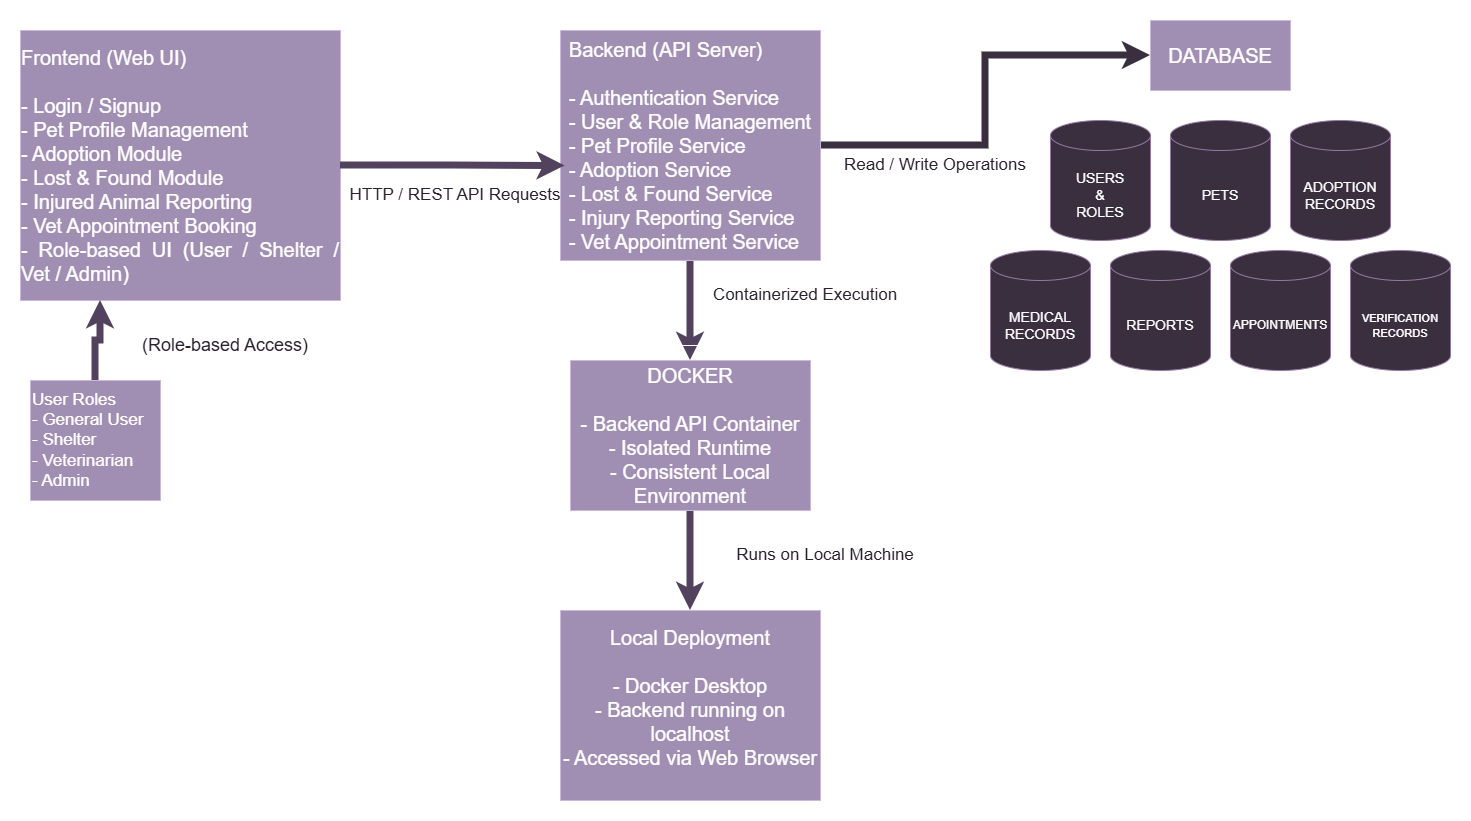

The diagram above was exported from draw.io. Its source (the exported page's mxGraphModel, read from the mxfile embedded in the PNG):
<mxGraphModel dx="622263" dy="476833" grid="1" gridSize="10" guides="1" tooltips="1" connect="1" arrows="1" fold="1" page="1" pageScale="1" pageWidth="827" pageHeight="1169" background="light-dark(#FFFFFF,#FFFFFF)" math="0" shadow="0">
  <root>
    <mxCell id="0" />
    <mxCell id="1" parent="0" />
    <mxCell id="2" parent="1" style="rounded=0;whiteSpace=wrap;html=1;fillColor=#76608a;fontColor=#ffffff;strokeColor=#432D57;align=center;" value="&lt;div style=&quot;text-align: justify;&quot;&gt;&lt;div&gt;&lt;font style=&quot;color: light-dark(rgb(0, 0, 0), rgb(255, 255, 255)); font-size: 20px;&quot;&gt;Frontend (Web UI)&lt;/font&gt;&lt;/div&gt;&lt;div&gt;&lt;font style=&quot;color: light-dark(rgb(0, 0, 0), rgb(255, 255, 255)); background-color: light-dark(rgb(255, 255, 255), rgb(83, 66, 94)); font-size: 20px;&quot;&gt;&lt;br&gt;&lt;/font&gt;&lt;/div&gt;&lt;div&gt;&lt;font style=&quot;color: light-dark(rgb(0, 0, 0), rgb(255, 255, 255)); font-size: 20px;&quot;&gt;- Login / Signup&lt;/font&gt;&lt;/div&gt;&lt;div&gt;&lt;font style=&quot;color: light-dark(rgb(0, 0, 0), rgb(255, 255, 255)); font-size: 20px;&quot;&gt;- Pet Profile Management&lt;/font&gt;&lt;/div&gt;&lt;div&gt;&lt;font style=&quot;color: light-dark(rgb(0, 0, 0), rgb(255, 255, 255)); font-size: 20px;&quot;&gt;- Adoption Module&lt;/font&gt;&lt;/div&gt;&lt;div&gt;&lt;font style=&quot;color: light-dark(rgb(0, 0, 0), rgb(255, 255, 255)); font-size: 20px;&quot;&gt;- Lost &amp;amp; Found Module&lt;/font&gt;&lt;/div&gt;&lt;div&gt;&lt;font style=&quot;color: light-dark(rgb(0, 0, 0), rgb(255, 255, 255)); font-size: 20px;&quot;&gt;- Injured Animal Reporting&lt;/font&gt;&lt;/div&gt;&lt;div&gt;&lt;font style=&quot;color: light-dark(rgb(0, 0, 0), rgb(255, 255, 255)); font-size: 20px;&quot;&gt;- Vet Appointment Booking&lt;/font&gt;&lt;/div&gt;&lt;div&gt;&lt;font style=&quot;color: light-dark(rgb(0, 0, 0), rgb(255, 255, 255)); font-size: 20px;&quot;&gt;- Role-based UI (User / Shelter / Vet / Admin)&lt;/font&gt;&lt;/div&gt;&lt;/div&gt;" vertex="1">
      <mxGeometry height="270" width="320" x="-3230" y="-3480" as="geometry" />
    </mxCell>
    <mxCell id="3" edge="1" parent="1" source="5" style="edgeStyle=orthogonalEdgeStyle;rounded=0;orthogonalLoop=1;jettySize=auto;html=1;exitX=1;exitY=0.5;exitDx=0;exitDy=0;entryX=0;entryY=0.5;entryDx=0;entryDy=0;fillColor=#e1d5e7;strokeColor=light-dark(#9673a6, #392f3f);strokeWidth=7;" target="6">
      <mxGeometry relative="1" as="geometry" />
    </mxCell>
    <mxCell id="4" edge="1" parent="1" source="5" style="edgeStyle=orthogonalEdgeStyle;rounded=0;orthogonalLoop=1;jettySize=auto;html=1;exitX=0.5;exitY=1;exitDx=0;exitDy=0;entryX=0.5;entryY=0;entryDx=0;entryDy=0;strokeColor=light-dark(#FFFFFF,#53425E);strokeWidth=7;" target="8">
      <mxGeometry relative="1" as="geometry" />
    </mxCell>
    <mxCell id="5" parent="1" style="rounded=0;whiteSpace=wrap;html=1;fillColor=#76608a;fontColor=#ffffff;strokeColor=#432D57;" value="&lt;div style=&quot;text-align: justify;&quot;&gt;&lt;font style=&quot;color: light-dark(rgb(0, 0, 0), rgb(255, 255, 255)); font-size: 20px;&quot;&gt;Backend (API Server)&lt;/font&gt;&lt;/div&gt;&lt;div style=&quot;text-align: justify;&quot;&gt;&lt;font style=&quot;color: light-dark(rgb(0, 0, 0), rgb(255, 255, 255)); font-size: 20px;&quot;&gt;&lt;br&gt;&lt;/font&gt;&lt;/div&gt;&lt;div style=&quot;text-align: justify;&quot;&gt;&lt;font style=&quot;color: light-dark(rgb(0, 0, 0), rgb(255, 255, 255)); font-size: 20px;&quot;&gt;- Authentication Service&lt;/font&gt;&lt;/div&gt;&lt;div style=&quot;text-align: justify;&quot;&gt;&lt;font style=&quot;color: light-dark(rgb(0, 0, 0), rgb(255, 255, 255)); font-size: 20px;&quot;&gt;- User &amp;amp; Role Management&lt;/font&gt;&lt;/div&gt;&lt;div style=&quot;text-align: justify;&quot;&gt;&lt;font style=&quot;color: light-dark(rgb(0, 0, 0), rgb(255, 255, 255)); font-size: 20px;&quot;&gt;- Pet Profile Service&lt;/font&gt;&lt;/div&gt;&lt;div style=&quot;text-align: justify;&quot;&gt;&lt;font style=&quot;color: light-dark(rgb(0, 0, 0), rgb(255, 255, 255)); font-size: 20px;&quot;&gt;- Adoption Service&lt;/font&gt;&lt;/div&gt;&lt;div style=&quot;text-align: justify;&quot;&gt;&lt;font style=&quot;color: light-dark(rgb(0, 0, 0), rgb(255, 255, 255)); font-size: 20px;&quot;&gt;- Lost &amp;amp; Found Service&lt;/font&gt;&lt;/div&gt;&lt;div style=&quot;text-align: justify;&quot;&gt;&lt;font style=&quot;color: light-dark(rgb(0, 0, 0), rgb(255, 255, 255)); font-size: 20px;&quot;&gt;- Injury Reporting Service&lt;/font&gt;&lt;/div&gt;&lt;div style=&quot;text-align: justify;&quot;&gt;&lt;font style=&quot;color: light-dark(rgb(0, 0, 0), rgb(255, 255, 255)); font-size: 20px;&quot;&gt;- Vet Appointment Service&lt;/font&gt;&lt;/div&gt;" vertex="1">
      <mxGeometry height="230" width="260" x="-2690" y="-3480" as="geometry" />
    </mxCell>
    <mxCell id="6" parent="1" style="rounded=0;whiteSpace=wrap;html=1;fillColor=#76608a;fontColor=#ffffff;strokeColor=#432D57;" value="&lt;font style=&quot;color: light-dark(rgb(0, 0, 0), rgb(255, 255, 255)); line-height: 140%; font-size: 20px;&quot;&gt;DATABASE&lt;/font&gt;" vertex="1">
      <mxGeometry height="70" width="140" x="-2100" y="-3490" as="geometry" />
    </mxCell>
    <mxCell id="7" edge="1" parent="1" source="8" style="edgeStyle=orthogonalEdgeStyle;rounded=0;orthogonalLoop=1;jettySize=auto;html=1;exitX=0.5;exitY=1;exitDx=0;exitDy=0;entryX=0.5;entryY=0;entryDx=0;entryDy=0;strokeColor=light-dark(#FFFFFF,#53425E);strokeWidth=7;" target="24">
      <mxGeometry relative="1" as="geometry" />
    </mxCell>
    <mxCell id="8" parent="1" style="rounded=0;whiteSpace=wrap;html=1;fillColor=#76608a;fontColor=#ffffff;strokeColor=#432D57;" value="&lt;div&gt;&lt;font style=&quot;color: light-dark(rgb(0, 0, 0), rgb(255, 255, 255));&quot;&gt;&lt;font style=&quot;font-size: 20px;&quot;&gt;DOCKER&lt;/font&gt;&lt;/font&gt;&lt;/div&gt;&lt;div&gt;&lt;font style=&quot;color: light-dark(rgb(0, 0, 0), rgb(255, 255, 255)); font-size: 20px;&quot;&gt;&lt;font style=&quot;&quot;&gt;&lt;br&gt;&lt;/font&gt;- Backend API Container&lt;br&gt;- Isolated Runtime&lt;br&gt;- Consistent Local Environment&lt;/font&gt;&lt;/div&gt;" vertex="1">
      <mxGeometry height="150" width="240" x="-2680" y="-3150" as="geometry" />
    </mxCell>
    <mxCell id="9" parent="1" style="shape=cylinder3;whiteSpace=wrap;html=1;boundedLbl=1;backgroundOutline=1;size=15;fillStyle=auto;fillColor=#e1d5e7;strokeColor=#9673a6;flipH=0;legacyAnchorPoints=0;" value="" vertex="1">
      <mxGeometry height="120" width="100" x="-2200" y="-3390" as="geometry" />
    </mxCell>
    <mxCell id="10" edge="1" parent="1" style="edgeStyle=orthogonalEdgeStyle;rounded=0;orthogonalLoop=1;jettySize=auto;html=1;exitX=0;exitY=0.5;exitDx=0;exitDy=0;exitPerimeter=0;">
      <mxGeometry relative="1" as="geometry">
        <mxPoint x="-2091" y="-3350" as="sourcePoint" />
        <mxPoint x="-2060" y="-3339.588235294119" as="targetPoint" />
      </mxGeometry>
    </mxCell>
    <mxCell id="11" parent="1" style="shape=cylinder3;whiteSpace=wrap;html=1;boundedLbl=1;backgroundOutline=1;size=15;fillStyle=auto;fillColor=#e1d5e7;strokeColor=#9673a6;flipH=0;legacyAnchorPoints=0;" value="" vertex="1">
      <mxGeometry height="120" width="100" x="-2080" y="-3390" as="geometry" />
    </mxCell>
    <mxCell id="12" parent="1" style="shape=cylinder3;whiteSpace=wrap;html=1;boundedLbl=1;backgroundOutline=1;size=15;fillStyle=auto;fillColor=#e1d5e7;strokeColor=#9673a6;flipH=0;legacyAnchorPoints=0;" value="" vertex="1">
      <mxGeometry height="120" width="100" x="-1960" y="-3390" as="geometry" />
    </mxCell>
    <mxCell id="13" parent="1" style="shape=cylinder3;whiteSpace=wrap;html=1;boundedLbl=1;backgroundOutline=1;size=15;fillStyle=auto;fillColor=#e1d5e7;strokeColor=#9673a6;flipH=0;legacyAnchorPoints=0;" value="" vertex="1">
      <mxGeometry height="120" width="100" x="-2260" y="-3260" as="geometry" />
    </mxCell>
    <mxCell id="14" parent="1" style="shape=cylinder3;whiteSpace=wrap;html=1;boundedLbl=1;backgroundOutline=1;size=15;fillStyle=auto;fillColor=#e1d5e7;strokeColor=#9673a6;flipH=0;legacyAnchorPoints=0;" value="" vertex="1">
      <mxGeometry height="120" width="100" x="-2140" y="-3260" as="geometry" />
    </mxCell>
    <mxCell id="15" parent="1" style="shape=cylinder3;whiteSpace=wrap;html=1;boundedLbl=1;backgroundOutline=1;size=15;fillStyle=auto;fillColor=#e1d5e7;strokeColor=#9673a6;flipH=0;legacyAnchorPoints=0;" value="" vertex="1">
      <mxGeometry height="120" width="100" x="-2020" y="-3260" as="geometry" />
    </mxCell>
    <mxCell id="16" parent="1" style="shape=cylinder3;whiteSpace=wrap;html=1;boundedLbl=1;backgroundOutline=1;size=15;fillStyle=auto;fillColor=#e1d5e7;strokeColor=#9673a6;flipH=0;legacyAnchorPoints=0;" value="" vertex="1">
      <mxGeometry height="120" width="100" x="-1900" y="-3260" as="geometry" />
    </mxCell>
    <mxCell id="17" parent="1" style="text;html=1;whiteSpace=wrap;strokeColor=none;fillColor=none;align=center;verticalAlign=middle;rounded=0;" value="&lt;font style=&quot;font-size: 14px;&quot;&gt;USERS&lt;/font&gt;&lt;div&gt;&lt;font style=&quot;font-size: 14px;&quot;&gt;&amp;amp;&lt;/font&gt;&lt;/div&gt;&lt;div&gt;&lt;font style=&quot;font-size: 14px;&quot;&gt;ROLES&lt;/font&gt;&lt;/div&gt;" vertex="1">
      <mxGeometry height="30" width="60" x="-2180" y="-3330" as="geometry" />
    </mxCell>
    <mxCell id="18" parent="1" style="text;html=1;whiteSpace=wrap;strokeColor=none;fillColor=none;align=center;verticalAlign=middle;rounded=0;" value="&lt;font style=&quot;font-size: 14px;&quot;&gt;PETS&lt;/font&gt;" vertex="1">
      <mxGeometry height="30" width="60" x="-2060" y="-3330" as="geometry" />
    </mxCell>
    <mxCell id="19" parent="1" style="text;html=1;whiteSpace=wrap;strokeColor=none;fillColor=none;align=center;verticalAlign=middle;rounded=0;" value="&lt;font style=&quot;font-size: 14px;&quot;&gt;ADOPTION&lt;/font&gt;&lt;div&gt;&lt;font style=&quot;font-size: 14px;&quot;&gt;RECORDS&lt;/font&gt;&lt;/div&gt;" vertex="1">
      <mxGeometry height="30" width="60" x="-1940" y="-3330" as="geometry" />
    </mxCell>
    <mxCell id="20" parent="1" style="text;html=1;whiteSpace=wrap;strokeColor=none;fillColor=none;align=center;verticalAlign=middle;rounded=0;" value="&lt;font style=&quot;font-size: 14px;&quot;&gt;MEDICAL&lt;/font&gt;&lt;div&gt;&lt;font style=&quot;font-size: 14px;&quot;&gt;RECORDS&lt;/font&gt;&lt;/div&gt;" vertex="1">
      <mxGeometry height="30" width="60" x="-2240" y="-3200" as="geometry" />
    </mxCell>
    <mxCell id="21" parent="1" style="text;html=1;whiteSpace=wrap;strokeColor=none;fillColor=none;align=center;verticalAlign=middle;rounded=0;" value="&lt;font style=&quot;font-size: 14px;&quot;&gt;REPORTS&lt;/font&gt;" vertex="1">
      <mxGeometry height="30" width="60" x="-2120" y="-3200" as="geometry" />
    </mxCell>
    <mxCell id="22" parent="1" style="text;html=1;whiteSpace=wrap;strokeColor=none;fillColor=none;align=center;verticalAlign=middle;rounded=0;" value="&lt;font&gt;APPOINTMENTS&lt;/font&gt;" vertex="1">
      <mxGeometry height="30" width="60" x="-2000" y="-3200" as="geometry" />
    </mxCell>
    <mxCell id="23" parent="1" style="text;html=1;whiteSpace=wrap;strokeColor=none;fillColor=none;align=center;verticalAlign=middle;rounded=0;" value="&lt;font style=&quot;font-size: 11px;&quot;&gt;VERIFICATION&lt;/font&gt;&lt;div&gt;&lt;font style=&quot;font-size: 11px;&quot;&gt;RECORDS&lt;/font&gt;&lt;/div&gt;" vertex="1">
      <mxGeometry height="30" width="60" x="-1880" y="-3200" as="geometry" />
    </mxCell>
    <mxCell id="24" parent="1" style="rounded=0;whiteSpace=wrap;html=1;fillColor=#76608a;fontColor=#ffffff;strokeColor=#432D57;" value="&lt;div&gt;&lt;font style=&quot;color: light-dark(rgb(0, 0, 0), rgb(255, 255, 255)); font-size: 20px;&quot;&gt;Local Deployment&lt;/font&gt;&lt;/div&gt;&lt;div&gt;&lt;font style=&quot;color: light-dark(rgb(0, 0, 0), rgb(255, 255, 255)); font-size: 20px;&quot;&gt;&lt;br&gt;&lt;/font&gt;&lt;/div&gt;&lt;div&gt;&lt;font style=&quot;color: light-dark(rgb(0, 0, 0), rgb(255, 255, 255)); font-size: 20px;&quot;&gt;- Docker Desktop&lt;/font&gt;&lt;/div&gt;&lt;div&gt;&lt;font style=&quot;color: light-dark(rgb(0, 0, 0), rgb(255, 255, 255)); font-size: 20px;&quot;&gt;- Backend running on localhost&lt;/font&gt;&lt;/div&gt;&lt;div&gt;&lt;font style=&quot;color: light-dark(rgb(0, 0, 0), rgb(255, 255, 255)); font-size: 20px;&quot;&gt;- Accessed via Web Browser&lt;/font&gt;&lt;/div&gt;&lt;div&gt;&lt;br&gt;&lt;/div&gt;" vertex="1">
      <mxGeometry height="190" width="260" x="-2690" y="-2900" as="geometry" />
    </mxCell>
    <mxCell id="25" edge="1" parent="1" source="2" style="edgeStyle=orthogonalEdgeStyle;rounded=0;orthogonalLoop=1;jettySize=auto;html=1;exitX=1;exitY=0.5;exitDx=0;exitDy=0;entryX=0.018;entryY=0.589;entryDx=0;entryDy=0;entryPerimeter=0;strokeColor=light-dark(#FFFFFF,#53425E);fillColor=#e1d5e7;strokeWidth=7;" target="5">
      <mxGeometry relative="1" as="geometry" />
    </mxCell>
    <mxCell id="26" edge="1" parent="1" source="27" style="edgeStyle=orthogonalEdgeStyle;rounded=0;orthogonalLoop=1;jettySize=auto;html=1;exitX=0.5;exitY=0;exitDx=0;exitDy=0;entryX=0.25;entryY=1;entryDx=0;entryDy=0;strokeColor=light-dark(#FFFFFF,#53425E);strokeWidth=7;" target="2">
      <mxGeometry relative="1" as="geometry" />
    </mxCell>
    <mxCell id="27" parent="1" style="rounded=0;whiteSpace=wrap;html=1;fillColor=#76608a;fontColor=#ffffff;strokeColor=#432D57;align=left;" value="&lt;div style=&quot;text-align: justify;&quot;&gt;&lt;span style=&quot;background-color: transparent;&quot;&gt;&lt;font style=&quot;color: light-dark(rgb(0, 0, 0), rgb(255, 255, 255)); font-size: 17px;&quot;&gt;User Roles&lt;/font&gt;&lt;/span&gt;&lt;/div&gt;&lt;div style=&quot;text-align: justify;&quot;&gt;&lt;span style=&quot;background-color: transparent;&quot;&gt;&lt;font style=&quot;color: light-dark(rgb(0, 0, 0), rgb(255, 255, 255)); font-size: 17px;&quot;&gt;- General User&lt;/font&gt;&lt;/span&gt;&lt;/div&gt;&lt;div style=&quot;text-align: justify;&quot;&gt;&lt;span style=&quot;background-color: transparent;&quot;&gt;&lt;font style=&quot;color: light-dark(rgb(0, 0, 0), rgb(255, 255, 255)); font-size: 17px;&quot;&gt;- Shelter&lt;/font&gt;&lt;/span&gt;&lt;/div&gt;&lt;div style=&quot;text-align: justify;&quot;&gt;&lt;span style=&quot;background-color: transparent;&quot;&gt;&lt;font style=&quot;color: light-dark(rgb(0, 0, 0), rgb(255, 255, 255)); font-size: 17px;&quot;&gt;- Veterinarian&lt;/font&gt;&lt;/span&gt;&lt;/div&gt;&lt;div style=&quot;text-align: justify;&quot;&gt;&lt;span style=&quot;background-color: transparent;&quot;&gt;&lt;font style=&quot;color: light-dark(rgb(0, 0, 0), rgb(255, 255, 255)); font-size: 17px;&quot;&gt;- Admin&lt;/font&gt;&lt;/span&gt;&lt;/div&gt;" vertex="1">
      <mxGeometry height="120" width="130" x="-3220" y="-3130" as="geometry" />
    </mxCell>
    <mxCell id="28" parent="1" style="text;html=1;whiteSpace=wrap;strokeColor=none;fillColor=none;align=center;verticalAlign=middle;rounded=0;" value="Text" vertex="1">
      <mxGeometry height="30" width="60" x="-2540" y="-2940" as="geometry" />
    </mxCell>
    <mxCell id="29" parent="1" style="text;html=1;whiteSpace=wrap;strokeColor=none;fillColor=none;align=center;verticalAlign=middle;rounded=0;" value="Text" vertex="1">
      <mxGeometry height="30" width="60" x="-2540" y="-2940" as="geometry" />
    </mxCell>
    <mxCell id="30" edge="1" parent="1" source="31" style="edgeStyle=orthogonalEdgeStyle;rounded=0;orthogonalLoop=1;jettySize=auto;html=1;exitX=1;exitY=0.5;exitDx=0;exitDy=0;">
      <mxGeometry relative="1" as="geometry">
        <Array as="points">
          <mxPoint x="-2270" y="-3165" />
          <mxPoint x="-2270" y="-2920" />
        </Array>
        <mxPoint x="-2190" y="-2920" as="targetPoint" />
      </mxGeometry>
    </mxCell>
    <mxCell id="31" parent="1" style="text;html=1;whiteSpace=wrap;strokeColor=none;fillColor=none;align=center;verticalAlign=middle;rounded=0;" value="&lt;font style=&quot;color: light-dark(rgb(255, 255, 255), rgb(40, 33, 46)); font-size: 18px;&quot;&gt;(Role-based Access)&lt;/font&gt;" vertex="1">
      <mxGeometry height="30" width="330" x="-3190" y="-3180" as="geometry" />
    </mxCell>
    <mxCell id="32" parent="1" style="text;html=1;whiteSpace=wrap;strokeColor=none;fillColor=none;align=center;verticalAlign=middle;rounded=0;" value="&lt;font style=&quot;color: light-dark(rgb(255, 255, 255), rgb(40, 33, 46)); font-size: 17px;&quot;&gt;HTTP / REST API Requests&lt;/font&gt;" vertex="1">
      <mxGeometry height="10" width="330" x="-2960" y="-3320" as="geometry" />
    </mxCell>
    <mxCell id="33" edge="1" parent="1" source="34" style="edgeStyle=orthogonalEdgeStyle;rounded=0;orthogonalLoop=1;jettySize=auto;html=1;">
      <mxGeometry relative="1" as="geometry">
        <mxPoint x="-2316" y="-3290" as="targetPoint" />
      </mxGeometry>
    </mxCell>
    <mxCell id="34" parent="1" style="text;html=1;whiteSpace=wrap;strokeColor=none;fillColor=none;align=center;verticalAlign=middle;rounded=0;" value="&lt;font style=&quot;color: light-dark(rgb(255, 255, 255), rgb(40, 33, 46)); font-size: 17px;&quot;&gt;Read / Write Operations&lt;/font&gt;" vertex="1">
      <mxGeometry height="10" width="330" x="-2480" y="-3350" as="geometry" />
    </mxCell>
    <mxCell id="35" parent="1" style="text;html=1;whiteSpace=wrap;strokeColor=none;fillColor=none;align=center;verticalAlign=middle;rounded=0;" value="&lt;font style=&quot;color: light-dark(rgb(255, 255, 255), rgb(40, 33, 46)); font-size: 17px;&quot;&gt;Containerized Execution&lt;/font&gt;" vertex="1">
      <mxGeometry height="10" width="330" x="-2610" y="-3220" as="geometry" />
    </mxCell>
    <mxCell id="36" parent="1" style="text;html=1;whiteSpace=wrap;strokeColor=none;fillColor=none;align=center;verticalAlign=middle;rounded=0;" value="&lt;font style=&quot;color: light-dark(rgb(255, 255, 255), rgb(40, 33, 46)); font-size: 17px;&quot;&gt;Runs on Local Machine&lt;/font&gt;" vertex="1">
      <mxGeometry height="10" width="330" x="-2590" y="-2960" as="geometry" />
    </mxCell>
  </root>
</mxGraphModel>